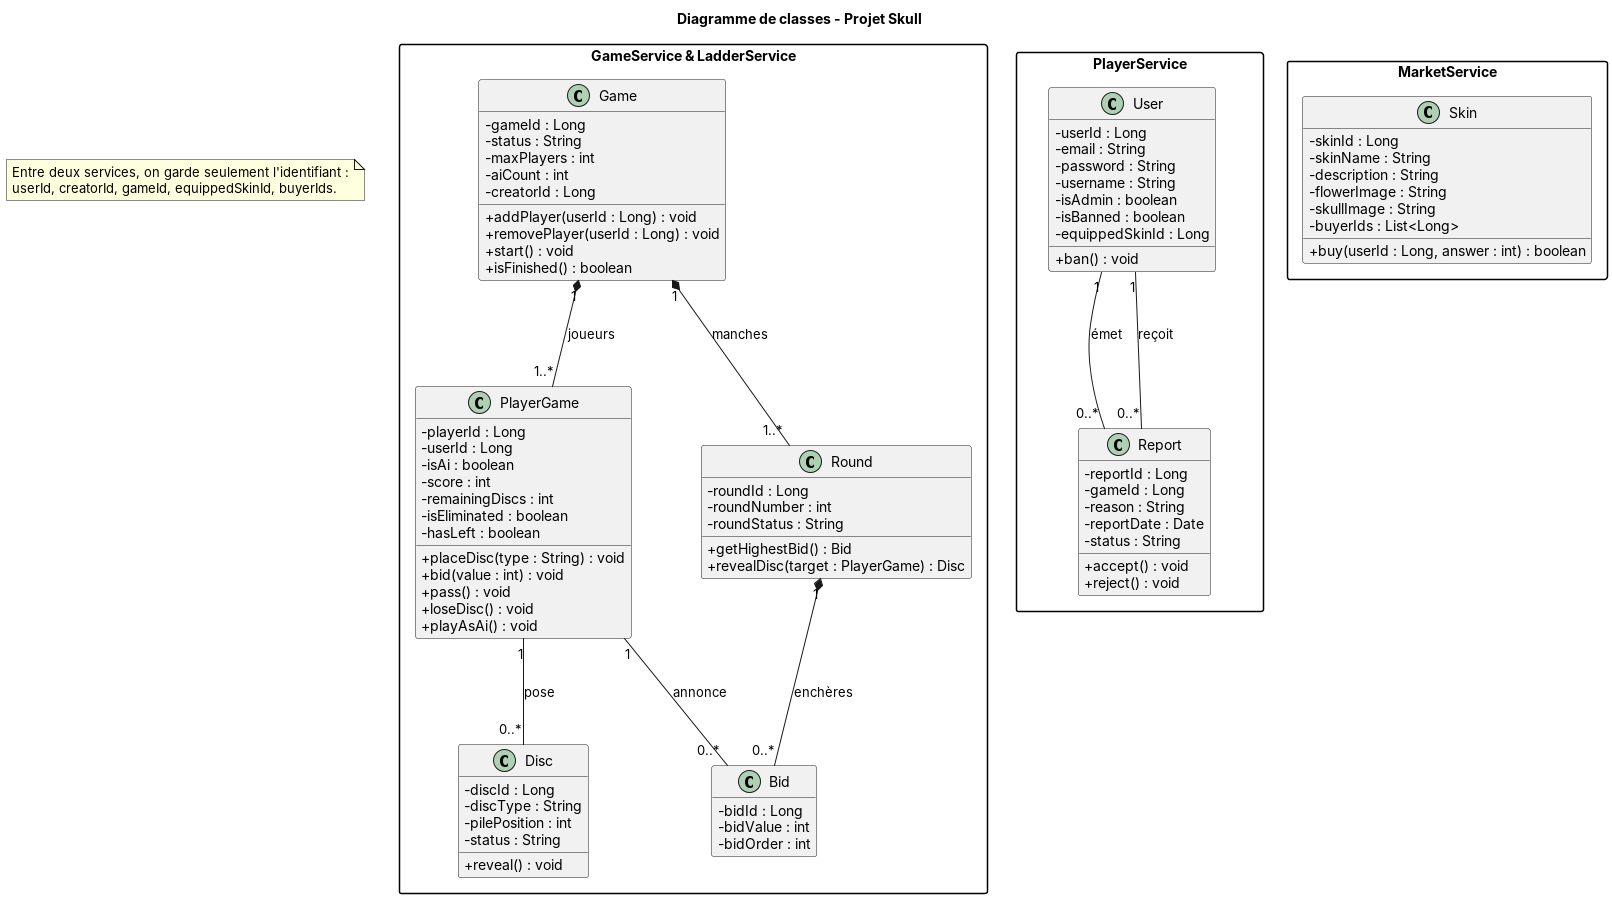

The diagram above was rendered by PlantUML. Its source (embedded in the PNG):
@startuml
title Diagramme de classes - Projet Skull
skinparam classAttributeIconSize 0
skinparam packageStyle rectangle
hide empty methods
skinparam nodesep 70
skinparam ranksep 90
skinparam labelDistance 2.2
skinparam labelAngle 30

package "GameService & LadderService" {
  class Game {
    - gameId : Long
    - status : String
    - maxPlayers : int
    - aiCount : int
    - creatorId : Long
    + addPlayer(userId : Long) : void
    + removePlayer(userId : Long) : void
    + start() : void
    + isFinished() : boolean
  }
  class PlayerGame {
    - playerId : Long
    - userId : Long
    - isAi : boolean
    - score : int
    - remainingDiscs : int
    - isEliminated : boolean
    - hasLeft : boolean
    + placeDisc(type : String) : void
    + bid(value : int) : void
    + pass() : void
    + loseDisc() : void
    + playAsAi() : void
  }
  class Round {
    - roundId : Long
    - roundNumber : int
    - roundStatus : String
    + getHighestBid() : Bid
    + revealDisc(target : PlayerGame) : Disc
  }
  class Bid {
    - bidId : Long
    - bidValue : int
    - bidOrder : int
  }
  class Disc {
    - discId : Long
    - discType : String
    - pilePosition : int
    - status : String
    + reveal() : void
  }

  Game "1" *-- "1..*" PlayerGame : joueurs
  Game "1" *-- "1..*" Round : manches
  Round "1" *-- "0..*" Bid : enchères
  PlayerGame "1" -- "0..*" Bid : annonce
  PlayerGame "1" -- "0..*" Disc : pose
}

package "PlayerService" {
  class User {
    - userId : Long
    - email : String
    - password : String
    - username : String
    - isAdmin : boolean
    - isBanned : boolean
    - equippedSkinId : Long
    + ban() : void
  }
  class Report {
    - reportId : Long
    - gameId : Long
    - reason : String
    - reportDate : Date
    - status : String
    + accept() : void
    + reject() : void
  }
  User "1" -- "0..*" Report : émet
  User "1" -- "0..*" Report : reçoit
}

package "MarketService" {
  class Skin {
    - skinId : Long
    - skinName : String
    - description : String
    - flowerImage : String
    - skullImage : String
    - buyerIds : List<Long>
    + buy(userId : Long, answer : int) : boolean
  }
}

note as N
  Entre deux services, on garde seulement l'identifiant :
  userId, creatorId, gameId, equippedSkinId, buyerIds.
end note
@enduml